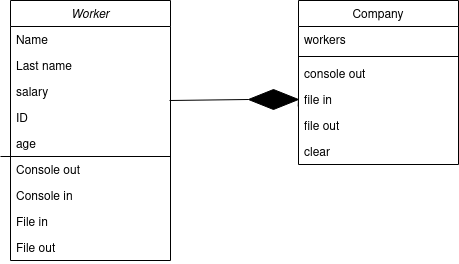

The diagram above was exported from draw.io. Its source (the exported page's mxGraphModel, read from the mxfile embedded in the PNG):
<mxGraphModel dx="1256" dy="796" grid="1" gridSize="10" guides="1" tooltips="1" connect="1" arrows="1" fold="1" page="1" pageScale="1" pageWidth="827" pageHeight="1169" math="0" shadow="0">
  <root>
    <mxCell id="WIyWlLk6GJQsqaUBKTNV-0" />
    <mxCell id="WIyWlLk6GJQsqaUBKTNV-1" parent="WIyWlLk6GJQsqaUBKTNV-0" />
    <mxCell id="zkfFHV4jXpPFQw0GAbJ--17" value="Company" style="swimlane;fontStyle=0;align=center;verticalAlign=top;childLayout=stackLayout;horizontal=1;startSize=26;horizontalStack=0;resizeParent=1;resizeLast=0;collapsible=1;marginBottom=0;rounded=0;shadow=0;strokeWidth=1;" parent="WIyWlLk6GJQsqaUBKTNV-1" vertex="1">
      <mxGeometry x="508" y="120" width="160" height="164" as="geometry">
        <mxRectangle x="550" y="140" width="160" height="26" as="alternateBounds" />
      </mxGeometry>
    </mxCell>
    <mxCell id="zkfFHV4jXpPFQw0GAbJ--18" value="workers" style="text;align=left;verticalAlign=top;spacingLeft=4;spacingRight=4;overflow=hidden;rotatable=0;points=[[0,0.5],[1,0.5]];portConstraint=eastwest;" parent="zkfFHV4jXpPFQw0GAbJ--17" vertex="1">
      <mxGeometry y="26" width="160" height="26" as="geometry" />
    </mxCell>
    <mxCell id="zkfFHV4jXpPFQw0GAbJ--23" value="" style="line;html=1;strokeWidth=1;align=left;verticalAlign=middle;spacingTop=-1;spacingLeft=3;spacingRight=3;rotatable=0;labelPosition=right;points=[];portConstraint=eastwest;" parent="zkfFHV4jXpPFQw0GAbJ--17" vertex="1">
      <mxGeometry y="52" width="160" height="8" as="geometry" />
    </mxCell>
    <mxCell id="zkfFHV4jXpPFQw0GAbJ--24" value="console out" style="text;align=left;verticalAlign=top;spacingLeft=4;spacingRight=4;overflow=hidden;rotatable=0;points=[[0,0.5],[1,0.5]];portConstraint=eastwest;" parent="zkfFHV4jXpPFQw0GAbJ--17" vertex="1">
      <mxGeometry y="60" width="160" height="26" as="geometry" />
    </mxCell>
    <mxCell id="NFS4-Y4yD8YxTPafei-R-1" value="file in" style="text;align=left;verticalAlign=top;spacingLeft=4;spacingRight=4;overflow=hidden;rotatable=0;points=[[0,0.5],[1,0.5]];portConstraint=eastwest;" parent="zkfFHV4jXpPFQw0GAbJ--17" vertex="1">
      <mxGeometry y="86" width="160" height="26" as="geometry" />
    </mxCell>
    <mxCell id="zkfFHV4jXpPFQw0GAbJ--25" value="file out" style="text;align=left;verticalAlign=top;spacingLeft=4;spacingRight=4;overflow=hidden;rotatable=0;points=[[0,0.5],[1,0.5]];portConstraint=eastwest;" parent="zkfFHV4jXpPFQw0GAbJ--17" vertex="1">
      <mxGeometry y="112" width="160" height="26" as="geometry" />
    </mxCell>
    <mxCell id="NFS4-Y4yD8YxTPafei-R-20" value="clear" style="text;align=left;verticalAlign=top;spacingLeft=4;spacingRight=4;overflow=hidden;rotatable=0;points=[[0,0.5],[1,0.5]];portConstraint=eastwest;" parent="zkfFHV4jXpPFQw0GAbJ--17" vertex="1">
      <mxGeometry y="138" width="160" height="26" as="geometry" />
    </mxCell>
    <mxCell id="zkfFHV4jXpPFQw0GAbJ--0" value="Worker" style="swimlane;fontStyle=2;align=center;verticalAlign=top;childLayout=stackLayout;horizontal=1;startSize=26;horizontalStack=0;resizeParent=1;resizeLast=0;collapsible=1;marginBottom=0;rounded=0;shadow=0;strokeWidth=1;perimeterSpacing=0;" parent="WIyWlLk6GJQsqaUBKTNV-1" vertex="1">
      <mxGeometry x="220" y="120" width="160" height="260" as="geometry">
        <mxRectangle x="230" y="140" width="160" height="26" as="alternateBounds" />
      </mxGeometry>
    </mxCell>
    <mxCell id="zkfFHV4jXpPFQw0GAbJ--1" value="Name" style="text;align=left;verticalAlign=top;spacingLeft=4;spacingRight=4;overflow=hidden;rotatable=0;points=[[0,0.5],[1,0.5]];portConstraint=eastwest;" parent="zkfFHV4jXpPFQw0GAbJ--0" vertex="1">
      <mxGeometry y="26" width="160" height="26" as="geometry" />
    </mxCell>
    <mxCell id="zkfFHV4jXpPFQw0GAbJ--2" value="Last name" style="text;align=left;verticalAlign=top;spacingLeft=4;spacingRight=4;overflow=hidden;rotatable=0;points=[[0,0.5],[1,0.5]];portConstraint=eastwest;rounded=0;shadow=0;html=0;" parent="zkfFHV4jXpPFQw0GAbJ--0" vertex="1">
      <mxGeometry y="52" width="160" height="26" as="geometry" />
    </mxCell>
    <mxCell id="zkfFHV4jXpPFQw0GAbJ--3" value="salary" style="text;align=left;verticalAlign=top;spacingLeft=4;spacingRight=4;overflow=hidden;rotatable=0;points=[[0,0.5],[1,0.5]];portConstraint=eastwest;rounded=0;shadow=0;html=0;" parent="zkfFHV4jXpPFQw0GAbJ--0" vertex="1">
      <mxGeometry y="78" width="160" height="26" as="geometry" />
    </mxCell>
    <mxCell id="SJyP-M7JuNlTi8xS7Zhq-3" value="ID" style="text;align=left;verticalAlign=top;spacingLeft=4;spacingRight=4;overflow=hidden;rotatable=0;points=[[0,0.5],[1,0.5]];portConstraint=eastwest;" vertex="1" parent="zkfFHV4jXpPFQw0GAbJ--0">
      <mxGeometry y="104" width="160" height="26" as="geometry" />
    </mxCell>
    <mxCell id="zkfFHV4jXpPFQw0GAbJ--5" value="age" style="text;align=left;verticalAlign=top;spacingLeft=4;spacingRight=4;overflow=hidden;rotatable=0;points=[[0,0.5],[1,0.5]];portConstraint=eastwest;" parent="zkfFHV4jXpPFQw0GAbJ--0" vertex="1">
      <mxGeometry y="130" width="160" height="26" as="geometry" />
    </mxCell>
    <mxCell id="NFS4-Y4yD8YxTPafei-R-14" value="Console out" style="text;align=left;verticalAlign=top;spacingLeft=4;spacingRight=4;overflow=hidden;rotatable=0;points=[[0,0.5],[1,0.5]];portConstraint=eastwest;" parent="zkfFHV4jXpPFQw0GAbJ--0" vertex="1">
      <mxGeometry y="156" width="160" height="26" as="geometry" />
    </mxCell>
    <mxCell id="NFS4-Y4yD8YxTPafei-R-15" value="Console in" style="text;align=left;verticalAlign=top;spacingLeft=4;spacingRight=4;overflow=hidden;rotatable=0;points=[[0,0.5],[1,0.5]];portConstraint=eastwest;" parent="zkfFHV4jXpPFQw0GAbJ--0" vertex="1">
      <mxGeometry y="182" width="160" height="26" as="geometry" />
    </mxCell>
    <mxCell id="NFS4-Y4yD8YxTPafei-R-16" value="File in" style="text;align=left;verticalAlign=top;spacingLeft=4;spacingRight=4;overflow=hidden;rotatable=0;points=[[0,0.5],[1,0.5]];portConstraint=eastwest;" parent="zkfFHV4jXpPFQw0GAbJ--0" vertex="1">
      <mxGeometry y="208" width="160" height="26" as="geometry" />
    </mxCell>
    <mxCell id="NFS4-Y4yD8YxTPafei-R-17" value="File out" style="text;align=left;verticalAlign=top;spacingLeft=4;spacingRight=4;overflow=hidden;rotatable=0;points=[[0,0.5],[1,0.5]];portConstraint=eastwest;" parent="zkfFHV4jXpPFQw0GAbJ--0" vertex="1">
      <mxGeometry y="234" width="160" height="26" as="geometry" />
    </mxCell>
    <mxCell id="NFS4-Y4yD8YxTPafei-R-19" value="" style="endArrow=none;html=1;startSize=14;endSize=14;sourcePerimeterSpacing=8;targetPerimeterSpacing=8;entryX=1;entryY=0;entryDx=0;entryDy=0;entryPerimeter=0;" parent="zkfFHV4jXpPFQw0GAbJ--0" target="NFS4-Y4yD8YxTPafei-R-14" edge="1">
      <mxGeometry width="50" height="50" relative="1" as="geometry">
        <mxPoint x="-10" y="156" as="sourcePoint" />
        <mxPoint x="220" y="70" as="targetPoint" />
      </mxGeometry>
    </mxCell>
    <mxCell id="SJyP-M7JuNlTi8xS7Zhq-0" value="" style="endArrow=none;html=1;startSize=14;endSize=14;targetPerimeterSpacing=8;entryX=0;entryY=0.5;entryDx=0;entryDy=0;exitX=0.994;exitY=0.846;exitDx=0;exitDy=0;exitPerimeter=0;startArrow=none;" edge="1" parent="WIyWlLk6GJQsqaUBKTNV-1" source="SJyP-M7JuNlTi8xS7Zhq-1" target="NFS4-Y4yD8YxTPafei-R-1">
      <mxGeometry width="50" height="50" relative="1" as="geometry">
        <mxPoint x="310" y="430" as="sourcePoint" />
        <mxPoint x="360" y="380" as="targetPoint" />
      </mxGeometry>
    </mxCell>
    <mxCell id="SJyP-M7JuNlTi8xS7Zhq-1" value="" style="rhombus;whiteSpace=wrap;html=1;hachureGap=4;pointerEvents=0;fillColor=#000000;" vertex="1" parent="WIyWlLk6GJQsqaUBKTNV-1">
      <mxGeometry x="458" y="209" width="50" height="20" as="geometry" />
    </mxCell>
    <mxCell id="SJyP-M7JuNlTi8xS7Zhq-2" value="" style="endArrow=none;html=1;startSize=14;endSize=14;sourcePerimeterSpacing=8;entryX=0;entryY=0.5;entryDx=0;entryDy=0;exitX=0.994;exitY=0.846;exitDx=0;exitDy=0;exitPerimeter=0;" edge="1" parent="WIyWlLk6GJQsqaUBKTNV-1" source="zkfFHV4jXpPFQw0GAbJ--3" target="SJyP-M7JuNlTi8xS7Zhq-1">
      <mxGeometry width="50" height="50" relative="1" as="geometry">
        <mxPoint x="379.03999999999996" y="219.99599999999998" as="sourcePoint" />
        <mxPoint x="508" y="219" as="targetPoint" />
      </mxGeometry>
    </mxCell>
  </root>
</mxGraphModel>